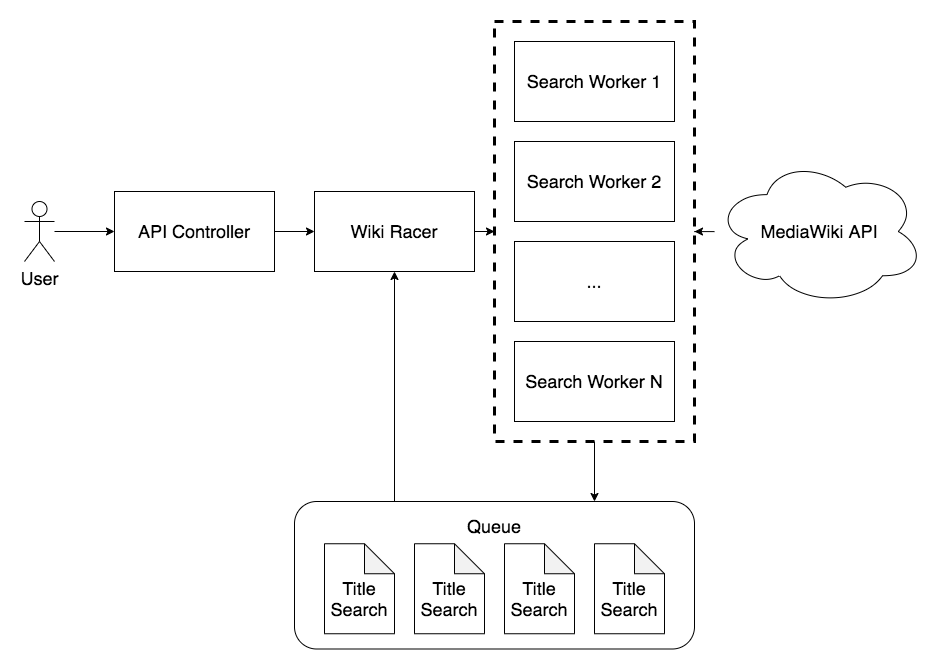

The diagram above was exported from draw.io. Its source (the exported page's mxGraphModel, read from the mxfile embedded in the PNG):
<mxGraphModel dx="1956" dy="1003" grid="1" gridSize="10" guides="1" tooltips="1" connect="1" arrows="1" fold="1" page="1" pageScale="1" pageWidth="850" pageHeight="1100" math="0" shadow="0">
  <root>
    <mxCell id="0" />
    <mxCell id="1" parent="0" />
    <mxCell id="iJ9cjfOLZrpV8PgKsIwl-31" style="edgeStyle=orthogonalEdgeStyle;rounded=0;orthogonalLoop=1;jettySize=auto;html=1;exitX=0.5;exitY=1;exitDx=0;exitDy=0;entryX=0.75;entryY=0;entryDx=0;entryDy=0;fontSize=18;" parent="1" source="iJ9cjfOLZrpV8PgKsIwl-15" target="k-khxnUiJFRYAgiVtPTI-1" edge="1">
      <mxGeometry relative="1" as="geometry" />
    </mxCell>
    <mxCell id="iJ9cjfOLZrpV8PgKsIwl-15" value="" style="rounded=0;whiteSpace=wrap;html=1;fontSize=18;fillColor=none;dashed=1;strokeWidth=3;" parent="1" vertex="1">
      <mxGeometry x="220" y="130" width="200" height="420" as="geometry" />
    </mxCell>
    <mxCell id="iJ9cjfOLZrpV8PgKsIwl-30" style="edgeStyle=orthogonalEdgeStyle;rounded=0;orthogonalLoop=1;jettySize=auto;html=1;exitX=0.25;exitY=0;exitDx=0;exitDy=0;fontSize=18;" parent="1" source="k-khxnUiJFRYAgiVtPTI-1" target="k-khxnUiJFRYAgiVtPTI-4" edge="1">
      <mxGeometry relative="1" as="geometry" />
    </mxCell>
    <mxCell id="k-khxnUiJFRYAgiVtPTI-1" value="" style="rounded=1;whiteSpace=wrap;html=1;" parent="1" vertex="1">
      <mxGeometry x="20" y="610" width="400" height="147.5" as="geometry" />
    </mxCell>
    <mxCell id="k-khxnUiJFRYAgiVtPTI-2" value="Search Worker 1" style="rounded=0;whiteSpace=wrap;html=1;fontSize=18;" parent="1" vertex="1">
      <mxGeometry x="240" y="150" width="160" height="80" as="geometry" />
    </mxCell>
    <mxCell id="k-khxnUiJFRYAgiVtPTI-3" value="Queue" style="text;html=1;strokeColor=none;fillColor=none;align=center;verticalAlign=middle;whiteSpace=wrap;rounded=0;fontSize=18;" parent="1" vertex="1">
      <mxGeometry x="190" y="625.25" width="60" height="20" as="geometry" />
    </mxCell>
    <mxCell id="iJ9cjfOLZrpV8PgKsIwl-16" style="edgeStyle=orthogonalEdgeStyle;rounded=0;orthogonalLoop=1;jettySize=auto;html=1;" parent="1" source="k-khxnUiJFRYAgiVtPTI-4" target="iJ9cjfOLZrpV8PgKsIwl-15" edge="1">
      <mxGeometry relative="1" as="geometry" />
    </mxCell>
    <mxCell id="k-khxnUiJFRYAgiVtPTI-4" value="Wiki Racer" style="rounded=0;whiteSpace=wrap;html=1;fontSize=18;" parent="1" vertex="1">
      <mxGeometry x="40" y="300" width="160" height="80" as="geometry" />
    </mxCell>
    <mxCell id="iJ9cjfOLZrpV8PgKsIwl-2" value="&lt;br&gt;Title&lt;br&gt;Search" style="shape=note;whiteSpace=wrap;html=1;backgroundOutline=1;darkOpacity=0.05;fontSize=18;" parent="1" vertex="1">
      <mxGeometry x="50" y="652.25" width="70" height="90" as="geometry" />
    </mxCell>
    <mxCell id="iJ9cjfOLZrpV8PgKsIwl-3" value="&lt;br&gt;Title&lt;br&gt;Search" style="shape=note;whiteSpace=wrap;html=1;backgroundOutline=1;darkOpacity=0.05;fontSize=18;" parent="1" vertex="1">
      <mxGeometry x="140" y="652.25" width="70" height="90" as="geometry" />
    </mxCell>
    <mxCell id="iJ9cjfOLZrpV8PgKsIwl-4" value="&lt;br&gt;Title&lt;br&gt;Search" style="shape=note;whiteSpace=wrap;html=1;backgroundOutline=1;darkOpacity=0.05;fontSize=18;" parent="1" vertex="1">
      <mxGeometry x="230" y="652.25" width="70" height="90" as="geometry" />
    </mxCell>
    <mxCell id="iJ9cjfOLZrpV8PgKsIwl-5" value="&lt;br&gt;Title&lt;br&gt;Search" style="shape=note;whiteSpace=wrap;html=1;backgroundOutline=1;darkOpacity=0.05;fontSize=18;" parent="1" vertex="1">
      <mxGeometry x="320" y="652.25" width="70" height="90" as="geometry" />
    </mxCell>
    <mxCell id="iJ9cjfOLZrpV8PgKsIwl-6" value="Search Worker 2" style="rounded=0;whiteSpace=wrap;html=1;fontSize=18;" parent="1" vertex="1">
      <mxGeometry x="240" y="250" width="160" height="80" as="geometry" />
    </mxCell>
    <mxCell id="iJ9cjfOLZrpV8PgKsIwl-7" value="..." style="rounded=0;whiteSpace=wrap;html=1;fontSize=18;" parent="1" vertex="1">
      <mxGeometry x="240" y="350" width="160" height="80" as="geometry" />
    </mxCell>
    <mxCell id="iJ9cjfOLZrpV8PgKsIwl-8" value="Search Worker N" style="rounded=0;whiteSpace=wrap;html=1;fontSize=18;" parent="1" vertex="1">
      <mxGeometry x="240" y="450" width="160" height="80" as="geometry" />
    </mxCell>
    <mxCell id="iJ9cjfOLZrpV8PgKsIwl-27" style="edgeStyle=orthogonalEdgeStyle;rounded=0;orthogonalLoop=1;jettySize=auto;html=1;fontSize=18;" parent="1" source="iJ9cjfOLZrpV8PgKsIwl-26" target="iJ9cjfOLZrpV8PgKsIwl-15" edge="1">
      <mxGeometry relative="1" as="geometry" />
    </mxCell>
    <mxCell id="iJ9cjfOLZrpV8PgKsIwl-26" value="MediaWiki API" style="ellipse;shape=cloud;whiteSpace=wrap;html=1;strokeWidth=1;fillColor=none;fontSize=18;" parent="1" vertex="1">
      <mxGeometry x="440" y="266.25" width="210" height="147.5" as="geometry" />
    </mxCell>
    <mxCell id="iJ9cjfOLZrpV8PgKsIwl-33" style="edgeStyle=orthogonalEdgeStyle;rounded=0;orthogonalLoop=1;jettySize=auto;html=1;fontSize=18;" parent="1" source="iJ9cjfOLZrpV8PgKsIwl-32" target="k-khxnUiJFRYAgiVtPTI-4" edge="1">
      <mxGeometry relative="1" as="geometry" />
    </mxCell>
    <mxCell id="iJ9cjfOLZrpV8PgKsIwl-32" value="API Controller" style="rounded=0;whiteSpace=wrap;html=1;fontSize=18;" parent="1" vertex="1">
      <mxGeometry x="-160" y="300" width="160" height="80" as="geometry" />
    </mxCell>
    <mxCell id="iJ9cjfOLZrpV8PgKsIwl-35" style="edgeStyle=orthogonalEdgeStyle;rounded=0;orthogonalLoop=1;jettySize=auto;html=1;fontSize=18;" parent="1" source="iJ9cjfOLZrpV8PgKsIwl-34" target="iJ9cjfOLZrpV8PgKsIwl-32" edge="1">
      <mxGeometry relative="1" as="geometry" />
    </mxCell>
    <mxCell id="iJ9cjfOLZrpV8PgKsIwl-34" value="User" style="shape=umlActor;verticalLabelPosition=bottom;labelBackgroundColor=#ffffff;verticalAlign=top;html=1;outlineConnect=0;strokeWidth=1;fillColor=none;fontSize=18;" parent="1" vertex="1">
      <mxGeometry x="-250" y="310" width="30" height="60" as="geometry" />
    </mxCell>
  </root>
</mxGraphModel>